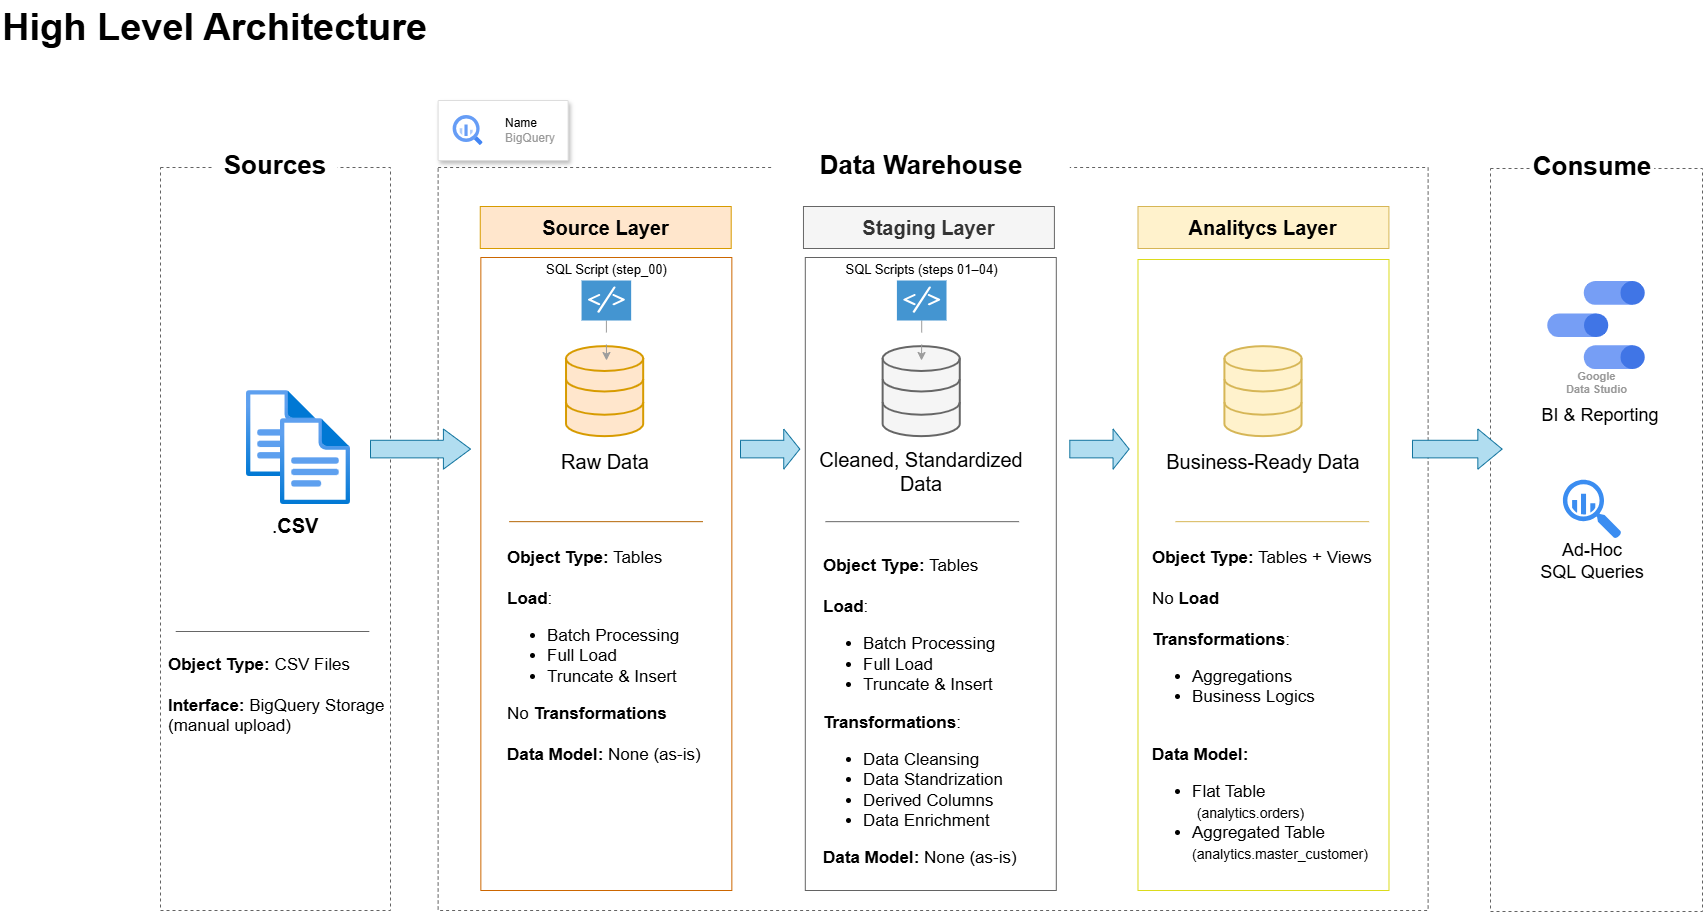

The diagram above was exported from draw.io. Its source (the exported page's mxGraphModel, read from the mxfile embedded in the PNG):
<mxGraphModel dx="1554" dy="2114" grid="1" gridSize="10" guides="1" tooltips="1" connect="1" arrows="1" fold="1" page="1" pageScale="1" pageWidth="1920" pageHeight="1200" math="0" shadow="0">
  <root>
    <mxCell id="PmAsDYt7ePFWswJWPdAt-0" />
    <mxCell id="PmAsDYt7ePFWswJWPdAt-1" parent="PmAsDYt7ePFWswJWPdAt-0" />
    <mxCell id="htLx2qYJ6O2MrZUwvxSp-0" parent="PmAsDYt7ePFWswJWPdAt-1" style="text;html=1;strokeColor=none;fillColor=none;align=left;verticalAlign=middle;whiteSpace=wrap;rounded=0;fontSize=38;fontFamily=Helvetica;" value="&lt;font style=&quot;font-size: 38px;&quot;&gt;&lt;b style=&quot;font-size: 38px;&quot;&gt;High Level Architecture&lt;br style=&quot;font-size: 38px;&quot;&gt;&lt;/b&gt;&lt;/font&gt;" vertex="1">
      <mxGeometry height="54" width="480" x="50" y="-1140" as="geometry" />
    </mxCell>
    <mxCell id="9O1I6l7ymoWSYBFQMa-3-24" parent="PmAsDYt7ePFWswJWPdAt-1" style="rounded=0;whiteSpace=wrap;html=1;hachureGap=4;fontFamily=Helvetica;fontSize=20;fillStyle=cross-hatch;strokeColor=#636363;fillColor=none;dashed=1;" value="" vertex="1">
      <mxGeometry height="743" width="212" x="1540" y="-972" as="geometry" />
    </mxCell>
    <mxCell id="9O1I6l7ymoWSYBFQMa-3-25" parent="PmAsDYt7ePFWswJWPdAt-1" style="rounded=0;whiteSpace=wrap;html=1;hachureGap=4;fontFamily=Helvetica;fontSize=20;fillStyle=cross-hatch;strokeColor=#636363;fillColor=none;dashed=1;" value="" vertex="1">
      <mxGeometry height="743" width="230" x="210" y="-973" as="geometry" />
    </mxCell>
    <mxCell id="9O1I6l7ymoWSYBFQMa-3-26" parent="PmAsDYt7ePFWswJWPdAt-1" style="rounded=0;whiteSpace=wrap;html=1;hachureGap=4;fontFamily=Helvetica;fontSize=20;fillStyle=cross-hatch;strokeColor=#636363;fillColor=none;dashed=1;" value="" vertex="1">
      <mxGeometry height="743" width="990" x="487.62" y="-973" as="geometry" />
    </mxCell>
    <mxCell id="9O1I6l7ymoWSYBFQMa-3-27" parent="PmAsDYt7ePFWswJWPdAt-1" style="rounded=0;whiteSpace=wrap;html=1;hachureGap=4;fontFamily=Helvetica;fontSize=20;fillStyle=cross-hatch;strokeColor=#DBDB1C;fillColor=none;" value="" vertex="1">
      <mxGeometry height="631" width="251" x="1187.48" y="-881" as="geometry" />
    </mxCell>
    <mxCell id="9O1I6l7ymoWSYBFQMa-3-28" parent="PmAsDYt7ePFWswJWPdAt-1" style="rounded=0;whiteSpace=wrap;html=1;hachureGap=4;fontFamily=Helvetica;fontSize=20;fillStyle=cross-hatch;strokeColor=#636363;fillColor=none;" value="" vertex="1">
      <mxGeometry height="633" width="251" x="854.8" y="-883" as="geometry" />
    </mxCell>
    <mxCell id="9O1I6l7ymoWSYBFQMa-3-29" parent="PmAsDYt7ePFWswJWPdAt-1" style="rounded=0;whiteSpace=wrap;html=1;hachureGap=4;fontFamily=Helvetica;fontSize=20;fillStyle=cross-hatch;strokeColor=#CC6600;fillColor=none;" value="" vertex="1">
      <mxGeometry height="633" width="251" x="530.35" y="-883" as="geometry" />
    </mxCell>
    <mxCell id="9O1I6l7ymoWSYBFQMa-3-45" parent="PmAsDYt7ePFWswJWPdAt-1" style="text;html=1;strokeColor=none;fillColor=none;align=left;verticalAlign=middle;whiteSpace=wrap;rounded=0;fontSize=17;" value="&lt;b style=&quot;background-color: initial; font-size: 17px;&quot;&gt;Object Type:&lt;/b&gt;&lt;span style=&quot;background-color: initial; font-size: 17px;&quot;&gt; CSV Files&lt;br style=&quot;font-size: 17px;&quot;&gt;&lt;br style=&quot;font-size: 17px;&quot;&gt;&lt;/span&gt;&lt;span style=&quot;font-size: 17px;&quot;&gt;&lt;b style=&quot;font-size: 17px;&quot;&gt;Interface:&amp;nbsp;&lt;/b&gt;&lt;/span&gt;BigQuery Storage (manual upload)" vertex="1">
      <mxGeometry height="60" width="226.5" x="216.37" y="-475" as="geometry" />
    </mxCell>
    <mxCell id="9O1I6l7ymoWSYBFQMa-3-50" parent="PmAsDYt7ePFWswJWPdAt-1" style="rounded=0;whiteSpace=wrap;html=1;hachureGap=4;fontFamily=Helvetica;fontSize=20;fillStyle=auto;strokeColor=#d79b00;fillColor=#ffe6cc;fontStyle=1;" value="Source Layer" vertex="1">
      <mxGeometry height="42" width="250.94" x="529.76" y="-934" as="geometry" />
    </mxCell>
    <mxCell id="9O1I6l7ymoWSYBFQMa-3-51" parent="PmAsDYt7ePFWswJWPdAt-1" style="rounded=0;whiteSpace=wrap;html=1;hachureGap=4;fontFamily=Helvetica;fontSize=20;fillStyle=auto;strokeColor=#666666;fillColor=#f5f5f5;fontStyle=1;fontColor=#333333;" value="Staging Layer" vertex="1">
      <mxGeometry height="42" width="250.94" x="852.97" y="-934" as="geometry" />
    </mxCell>
    <mxCell id="9O1I6l7ymoWSYBFQMa-3-52" parent="PmAsDYt7ePFWswJWPdAt-1" style="rounded=0;whiteSpace=wrap;html=1;hachureGap=4;fontFamily=Helvetica;fontSize=20;fillStyle=auto;strokeColor=#d6b656;fillColor=#fff2cc;fontStyle=1;" value="Analitycs Layer" vertex="1">
      <mxGeometry height="42" width="250.94" x="1187.4799999999998" y="-934" as="geometry" />
    </mxCell>
    <mxCell id="9O1I6l7ymoWSYBFQMa-3-53" parent="PmAsDYt7ePFWswJWPdAt-1" style="rounded=0;whiteSpace=wrap;html=1;fillColor=default;strokeColor=none;" value="&lt;b&gt;&lt;font style=&quot;font-size: 26px;&quot;&gt;Data Warehouse&lt;/font&gt;&lt;/b&gt;" vertex="1">
      <mxGeometry height="30" width="296.19" x="823.12" y="-990" as="geometry" />
    </mxCell>
    <mxCell id="9O1I6l7ymoWSYBFQMa-3-57" parent="PmAsDYt7ePFWswJWPdAt-1" style="rounded=0;whiteSpace=wrap;html=1;fillColor=default;strokeColor=none;" value="&lt;b&gt;&lt;font style=&quot;font-size: 26px;&quot;&gt;Sources&lt;/font&gt;&lt;/b&gt;" vertex="1">
      <mxGeometry height="30" width="124.09" x="262.96" y="-990" as="geometry" />
    </mxCell>
    <mxCell id="9O1I6l7ymoWSYBFQMa-3-58" parent="PmAsDYt7ePFWswJWPdAt-1" style="rounded=0;whiteSpace=wrap;html=1;fillColor=default;strokeColor=none;" value="&lt;b&gt;&lt;font style=&quot;font-size: 26px;&quot;&gt;Consume&lt;/font&gt;&lt;/b&gt;" vertex="1">
      <mxGeometry height="30" width="124.09" x="1579.5799999999997" y="-989" as="geometry" />
    </mxCell>
    <mxCell id="9O1I6l7ymoWSYBFQMa-3-59" edge="1" parent="PmAsDYt7ePFWswJWPdAt-1" style="endArrow=none;html=1;rounded=0;exitX=0;exitY=0.5;exitDx=0;exitDy=0;strokeColor=#666666;fillColor=#f5f5f5;" value="">
      <mxGeometry height="50" relative="1" width="50" as="geometry">
        <mxPoint x="225.20999999999992" y="-509" as="sourcePoint" />
        <mxPoint x="418.84000000000003" y="-509" as="targetPoint" />
      </mxGeometry>
    </mxCell>
    <mxCell id="9O1I6l7ymoWSYBFQMa-3-71" parent="PmAsDYt7ePFWswJWPdAt-1" style="html=1;verticalLabelPosition=bottom;align=center;labelBackgroundColor=#ffffff;verticalAlign=top;strokeWidth=2;strokeColor=#d79b00;shadow=0;dashed=0;shape=mxgraph.ios7.icons.data;fillColor=#ffe6cc;" value="" vertex="1">
      <mxGeometry height="90" width="77.15" x="616.03" y="-793.84" as="geometry" />
    </mxCell>
    <mxCell id="9O1I6l7ymoWSYBFQMa-3-72" parent="PmAsDYt7ePFWswJWPdAt-1" style="html=1;verticalLabelPosition=bottom;align=center;labelBackgroundColor=#ffffff;verticalAlign=top;strokeWidth=2;strokeColor=#666666;shadow=0;dashed=0;shape=mxgraph.ios7.icons.data;fillColor=#f5f5f5;fontColor=#333333;" value="" vertex="1">
      <mxGeometry height="90" width="77.15" x="932.63" y="-793.84" as="geometry" />
    </mxCell>
    <mxCell id="9O1I6l7ymoWSYBFQMa-3-73" parent="PmAsDYt7ePFWswJWPdAt-1" style="html=1;verticalLabelPosition=bottom;align=center;labelBackgroundColor=#ffffff;verticalAlign=top;strokeWidth=2;strokeColor=#d6b656;shadow=0;dashed=0;shape=mxgraph.ios7.icons.data;fillColor=#fff2cc;" value="" vertex="1">
      <mxGeometry height="90" width="77.15" x="1274.4099999999999" y="-793.84" as="geometry" />
    </mxCell>
    <mxCell id="9O1I6l7ymoWSYBFQMa-3-74" parent="PmAsDYt7ePFWswJWPdAt-1" style="shape=singleArrow;whiteSpace=wrap;html=1;fillColor=#b1ddf0;strokeColor=#10739e;arrowWidth=0.43796185699909285;arrowSize=0.27089953548693746;" value="" vertex="1">
      <mxGeometry height="40.16" width="100" x="420" y="-711.5" as="geometry" />
    </mxCell>
    <mxCell id="9O1I6l7ymoWSYBFQMa-3-78" parent="PmAsDYt7ePFWswJWPdAt-1" style="text;html=1;strokeColor=none;fillColor=none;align=center;verticalAlign=middle;whiteSpace=wrap;rounded=0;" value="&lt;font style=&quot;font-size: 20px;&quot;&gt;Raw Data&lt;/font&gt;" vertex="1">
      <mxGeometry height="30" width="170" x="570.23" y="-693.84" as="geometry" />
    </mxCell>
    <mxCell id="9O1I6l7ymoWSYBFQMa-3-79" parent="PmAsDYt7ePFWswJWPdAt-1" style="text;html=1;strokeColor=none;fillColor=none;align=center;verticalAlign=middle;whiteSpace=wrap;rounded=0;" value="&lt;font style=&quot;font-size: 20px;&quot;&gt;Cleaned, Standardized Data&lt;/font&gt;" vertex="1">
      <mxGeometry height="30" width="230" x="856.21" y="-683.84" as="geometry" />
    </mxCell>
    <mxCell id="9O1I6l7ymoWSYBFQMa-3-82" parent="PmAsDYt7ePFWswJWPdAt-1" style="text;html=1;strokeColor=none;fillColor=none;align=center;verticalAlign=middle;whiteSpace=wrap;rounded=0;" value="&lt;font style=&quot;font-size: 20px;&quot;&gt;Business-Ready Data&lt;/font&gt;" vertex="1">
      <mxGeometry height="30" width="230" x="1197.95" y="-693.84" as="geometry" />
    </mxCell>
    <mxCell id="9O1I6l7ymoWSYBFQMa-3-83" edge="1" parent="PmAsDYt7ePFWswJWPdAt-1" style="endArrow=none;html=1;rounded=0;exitX=0;exitY=0.5;exitDx=0;exitDy=0;strokeColor=#b46504;fillColor=#fad7ac;" value="">
      <mxGeometry height="50" relative="1" width="50" as="geometry">
        <mxPoint x="558.7499999999999" y="-618.84" as="sourcePoint" />
        <mxPoint x="752.38" y="-618.84" as="targetPoint" />
      </mxGeometry>
    </mxCell>
    <mxCell id="9O1I6l7ymoWSYBFQMa-3-84" edge="1" parent="PmAsDYt7ePFWswJWPdAt-1" style="endArrow=none;html=1;rounded=0;exitX=0;exitY=0.5;exitDx=0;exitDy=0;strokeColor=#666666;fillColor=#f5f5f5;" value="">
      <mxGeometry height="50" relative="1" width="50" as="geometry">
        <mxPoint x="874.9599999999999" y="-618.84" as="sourcePoint" />
        <mxPoint x="1068.59" y="-618.84" as="targetPoint" />
      </mxGeometry>
    </mxCell>
    <mxCell id="9O1I6l7ymoWSYBFQMa-3-85" edge="1" parent="PmAsDYt7ePFWswJWPdAt-1" style="endArrow=none;html=1;rounded=0;exitX=0;exitY=0.5;exitDx=0;exitDy=0;strokeColor=#d6b656;fillColor=#fff2cc;" value="">
      <mxGeometry height="50" relative="1" width="50" as="geometry">
        <mxPoint x="1225" y="-618.84" as="sourcePoint" />
        <mxPoint x="1418.63" y="-618.84" as="targetPoint" />
      </mxGeometry>
    </mxCell>
    <mxCell id="9O1I6l7ymoWSYBFQMa-3-87" parent="PmAsDYt7ePFWswJWPdAt-1" style="text;html=1;strokeColor=none;fillColor=none;align=left;verticalAlign=middle;whiteSpace=wrap;rounded=0;fontSize=17;" value="&lt;b style=&quot;background-color: initial; font-size: 17px;&quot;&gt;Object Type:&lt;/b&gt;&lt;span style=&quot;background-color: initial; font-size: 17px;&quot;&gt; Tables&lt;br style=&quot;font-size: 17px;&quot;&gt;&lt;br style=&quot;font-size: 17px;&quot;&gt;&lt;/span&gt;&lt;b style=&quot;font-size: 17px; background-color: initial;&quot;&gt;Load&lt;/b&gt;&lt;span style=&quot;font-size: 17px; background-color: initial;&quot;&gt;:&amp;nbsp;&lt;br style=&quot;font-size: 17px;&quot;&gt;&lt;/span&gt;&lt;ul style=&quot;border-color: var(--border-color); font-size: 17px;&quot;&gt;&lt;li style=&quot;border-color: var(--border-color);&quot;&gt;Batch Processing&lt;/li&gt;&lt;li style=&quot;border-color: var(--border-color); font-size: 17px;&quot;&gt;&lt;span style=&quot;font-size: 17px;&quot;&gt;Full Load&lt;/span&gt;&lt;/li&gt;&lt;li style=&quot;border-color: var(--border-color); font-size: 17px;&quot;&gt;&lt;span style=&quot;font-size: 17px;&quot;&gt;Truncate &amp;amp; Insert&lt;/span&gt;&lt;/li&gt;&lt;/ul&gt;&lt;b style=&quot;font-size: 17px; background-color: initial;&quot;&gt;Transformations&lt;/b&gt;:&lt;span style=&quot;font-size: 17px; background-color: initial;&quot;&gt;&lt;br style=&quot;font-size: 17px;&quot;&gt;&lt;/span&gt;&lt;ul style=&quot;font-size: 17px;&quot;&gt;&lt;li style=&quot;font-size: 17px;&quot;&gt;&lt;span style=&quot;font-size: 17px; background-color: initial;&quot;&gt;Data Cleansing&lt;/span&gt;&lt;br style=&quot;font-size: 17px;&quot;&gt;&lt;/li&gt;&lt;li style=&quot;font-size: 17px;&quot;&gt;&lt;span style=&quot;font-size: 17px; background-color: initial;&quot;&gt;Data Standrization&lt;/span&gt;&lt;/li&gt;&lt;li style=&quot;font-size: 17px;&quot;&gt;&lt;span style=&quot;font-size: 17px; background-color: initial;&quot;&gt;Derived Columns&amp;nbsp;&lt;/span&gt;&lt;br style=&quot;font-size: 17px;&quot;&gt;&lt;/li&gt;&lt;li style=&quot;font-size: 17px;&quot;&gt;&lt;span style=&quot;font-size: 17px; background-color: initial;&quot;&gt;Data Enrichment&amp;nbsp;&lt;/span&gt;&lt;/li&gt;&lt;/ul&gt;&lt;b style=&quot;background-color: initial; font-size: 17px;&quot;&gt;Data Model:&lt;/b&gt;&lt;span style=&quot;background-color: initial; font-size: 17px;&quot;&gt;&amp;nbsp;&lt;/span&gt;None (as-is)" vertex="1">
      <mxGeometry height="341" width="200" x="871.2" y="-598.84" as="geometry" />
    </mxCell>
    <mxCell id="9O1I6l7ymoWSYBFQMa-3-88" parent="PmAsDYt7ePFWswJWPdAt-1" style="text;html=1;strokeColor=none;fillColor=none;align=left;verticalAlign=middle;whiteSpace=wrap;rounded=0;fontSize=17;" value="&lt;b style=&quot;background-color: initial; font-size: 17px;&quot;&gt;Object Type:&lt;/b&gt;&lt;span style=&quot;background-color: initial; font-size: 17px;&quot;&gt; Tables&lt;br style=&quot;font-size: 17px;&quot;&gt;&lt;br style=&quot;font-size: 17px;&quot;&gt;&lt;/span&gt;&lt;b style=&quot;font-size: 17px; background-color: initial;&quot;&gt;Load&lt;/b&gt;&lt;span style=&quot;font-size: 17px; background-color: initial;&quot;&gt;:&amp;nbsp;&lt;br style=&quot;font-size: 17px;&quot;&gt;&lt;/span&gt;&lt;ul style=&quot;border-color: var(--border-color); font-size: 17px;&quot;&gt;&lt;li style=&quot;border-color: var(--border-color);&quot;&gt;Batch Processing&lt;/li&gt;&lt;li style=&quot;border-color: var(--border-color); font-size: 17px;&quot;&gt;Full Load&lt;/li&gt;&lt;li style=&quot;border-color: var(--border-color); font-size: 17px;&quot;&gt;&lt;span style=&quot;font-size: 17px;&quot;&gt;Truncate &amp;amp; Insert&lt;/span&gt;&lt;/li&gt;&lt;/ul&gt;&lt;span style=&quot;font-size: 17px; background-color: initial;&quot;&gt;No &lt;b style=&quot;font-size: 17px;&quot;&gt;Transformations&lt;/b&gt;&lt;br style=&quot;font-size: 17px;&quot;&gt;&lt;/span&gt;&lt;br style=&quot;font-size: 17px;&quot;&gt;&lt;b style=&quot;background-color: initial; font-size: 17px;&quot;&gt;Data Model:&lt;/b&gt;&lt;span style=&quot;background-color: initial; font-size: 17px;&quot;&gt; None (as-is)&lt;/span&gt;" vertex="1">
      <mxGeometry height="230" width="200" x="555.23" y="-598.84" as="geometry" />
    </mxCell>
    <mxCell id="9O1I6l7ymoWSYBFQMa-3-89" parent="PmAsDYt7ePFWswJWPdAt-1" style="text;html=1;strokeColor=none;fillColor=none;align=left;verticalAlign=middle;whiteSpace=wrap;rounded=0;fontSize=17;" value="&lt;b style=&quot;background-color: initial; font-size: 17px;&quot;&gt;Object Type:&lt;/b&gt;&lt;span style=&quot;background-color: initial; font-size: 17px;&quot;&gt;&amp;nbsp;Tables + Views&lt;br style=&quot;font-size: 17px;&quot;&gt;&lt;br style=&quot;font-size: 17px;&quot;&gt;&lt;/span&gt;&lt;span style=&quot;font-size: 17px; background-color: initial;&quot;&gt;No &lt;b style=&quot;font-size: 17px;&quot;&gt;Load&lt;/b&gt;&lt;br style=&quot;font-size: 17px;&quot;&gt;&lt;br style=&quot;font-size: 17px;&quot;&gt;&lt;/span&gt;&lt;b style=&quot;font-size: 17px; background-color: initial;&quot;&gt;Transformations&lt;/b&gt;:&lt;ul style=&quot;font-size: 17px;&quot;&gt;&lt;li style=&quot;font-size: 17px;&quot;&gt;&lt;span style=&quot;font-size: 17px;&quot;&gt;Aggregations&lt;/span&gt;&lt;/li&gt;&lt;li style=&quot;font-size: 17px;&quot;&gt;&lt;span style=&quot;font-size: 17px;&quot;&gt;Business Logics&lt;/span&gt;&lt;/li&gt;&lt;/ul&gt;&lt;b style=&quot;background-color: initial; font-size: 17px;&quot;&gt;&lt;br style=&quot;font-size: 17px;&quot;&gt;&lt;span style=&quot;font-size: 17px;&quot;&gt;Data Model:&lt;/span&gt;&lt;/b&gt;&lt;ul style=&quot;border-color: var(--border-color);&quot;&gt;&lt;li style=&quot;border-color: var(--border-color);&quot;&gt;&lt;span style=&quot;font-size: 17px; border-color: var(--border-color);&quot;&gt;Flat Table&amp;nbsp; &amp;nbsp;&lt;/span&gt;&lt;span style=&quot;border-color: var(--border-color);&quot;&gt;&lt;font style=&quot;font-size: 14px;&quot;&gt;(analytics.orders)&lt;/font&gt;&lt;/span&gt;&lt;/li&gt;&lt;li style=&quot;border-color: var(--border-color);&quot;&gt;&lt;span style=&quot;font-size: 17px; border-color: var(--border-color);&quot;&gt;Aggregated Table &lt;/span&gt;&lt;span style=&quot;border-color: var(--border-color);&quot;&gt;&lt;font style=&quot;font-size: 14px;&quot;&gt;(analytics.master_customer)&lt;/font&gt;&lt;/span&gt;&lt;/li&gt;&lt;/ul&gt;" vertex="1">
      <mxGeometry height="339.84" width="230" x="1199.98" y="-595.84" as="geometry" />
    </mxCell>
    <mxCell id="9O1I6l7ymoWSYBFQMa-3-94" parent="PmAsDYt7ePFWswJWPdAt-1" style="shape=singleArrow;whiteSpace=wrap;html=1;fillColor=#b1ddf0;strokeColor=#10739e;arrowWidth=0.43796185699909285;arrowSize=0.27089953548693746;" value="" vertex="1">
      <mxGeometry height="40.16" width="59.3" x="790" y="-711.5" as="geometry" />
    </mxCell>
    <mxCell id="9O1I6l7ymoWSYBFQMa-3-95" parent="PmAsDYt7ePFWswJWPdAt-1" style="shape=singleArrow;whiteSpace=wrap;html=1;fillColor=#b1ddf0;strokeColor=#10739e;arrowWidth=0.43796185699909285;arrowSize=0.27089953548693746;" value="" vertex="1">
      <mxGeometry height="40.16" width="59.3" x="1119.31" y="-711.5" as="geometry" />
    </mxCell>
    <mxCell id="9O1I6l7ymoWSYBFQMa-3-96" parent="PmAsDYt7ePFWswJWPdAt-1" style="shape=singleArrow;whiteSpace=wrap;html=1;fillColor=#b1ddf0;strokeColor=#10739e;arrowWidth=0.43796185699909285;arrowSize=0.27089953548693746;" value="" vertex="1">
      <mxGeometry height="40.16" width="89.63" x="1461.9899999999998" y="-711.5" as="geometry" />
    </mxCell>
    <mxCell id="9O1I6l7ymoWSYBFQMa-3-104" parent="PmAsDYt7ePFWswJWPdAt-1" style="sketch=0;html=1;aspect=fixed;strokeColor=none;shadow=0;fillColor=#3B8DF1;verticalAlign=top;labelPosition=center;verticalLabelPosition=bottom;shape=mxgraph.gcp2.big_query" value="" vertex="1">
      <mxGeometry height="59" width="58.41" x="1612.4199999999998" y="-660.84" as="geometry" />
    </mxCell>
    <mxCell id="9O1I6l7ymoWSYBFQMa-3-105" parent="PmAsDYt7ePFWswJWPdAt-1" style="text;html=1;strokeColor=none;fillColor=none;align=center;verticalAlign=middle;whiteSpace=wrap;rounded=0;fontSize=18;" value="&lt;span style=&quot;font-size: 18px;&quot;&gt;Ad-Hoc &lt;br&gt;SQL Queries&lt;br style=&quot;font-size: 18px;&quot;&gt;&lt;/span&gt;" vertex="1">
      <mxGeometry height="30" width="180" x="1551.62" y="-593.84" as="geometry" />
    </mxCell>
    <mxCell id="9O1I6l7ymoWSYBFQMa-3-107" parent="PmAsDYt7ePFWswJWPdAt-1" style="text;html=1;strokeColor=none;fillColor=none;align=center;verticalAlign=middle;whiteSpace=wrap;rounded=0;fontSize=18;" value="&lt;span style=&quot;font-size: 18px;&quot;&gt;BI &amp;amp; Reporting&lt;br style=&quot;font-size: 18px;&quot;&gt;&lt;/span&gt;" vertex="1">
      <mxGeometry height="30" width="180" x="1560.37" y="-739.84" as="geometry" />
    </mxCell>
    <mxCell id="ZuXJDVdzR-EoS6bx_8SH-0" edge="1" parent="PmAsDYt7ePFWswJWPdAt-1" source="ZuXJDVdzR-EoS6bx_8SH-1" style="edgeStyle=orthogonalEdgeStyle;rounded=0;orthogonalLoop=1;jettySize=auto;html=1;dashed=1;dashPattern=12 12;strokeWidth=1;strokeColor=#9C9C9C;">
      <mxGeometry relative="1" as="geometry">
        <mxPoint x="656" y="-780" as="targetPoint" />
      </mxGeometry>
    </mxCell>
    <mxCell id="ZuXJDVdzR-EoS6bx_8SH-1" parent="PmAsDYt7ePFWswJWPdAt-1" style="shadow=0;dashed=0;html=1;strokeColor=none;fillColor=#4495D1;labelPosition=center;verticalLabelPosition=top;verticalAlign=bottom;align=center;outlineConnect=0;shape=mxgraph.veeam.script;" value="&lt;font style=&quot;font-size: 13px;&quot;&gt;SQL Script (step_00)&lt;/font&gt;" vertex="1">
      <mxGeometry height="40" width="49.6" x="631.05" y="-860" as="geometry" />
    </mxCell>
    <mxCell id="ZuXJDVdzR-EoS6bx_8SH-5" edge="1" parent="PmAsDYt7ePFWswJWPdAt-1" source="ZuXJDVdzR-EoS6bx_8SH-6" style="edgeStyle=orthogonalEdgeStyle;rounded=0;orthogonalLoop=1;jettySize=auto;html=1;dashed=1;dashPattern=12 12;strokeWidth=1;strokeColor=#9C9C9C;">
      <mxGeometry relative="1" as="geometry">
        <mxPoint x="971" y="-780" as="targetPoint" />
      </mxGeometry>
    </mxCell>
    <mxCell id="ZuXJDVdzR-EoS6bx_8SH-6" parent="PmAsDYt7ePFWswJWPdAt-1" style="shadow=0;dashed=0;html=1;strokeColor=none;fillColor=#4495D1;labelPosition=center;verticalLabelPosition=top;verticalAlign=bottom;align=center;outlineConnect=0;shape=mxgraph.veeam.script;" value="&lt;font style=&quot;font-size: 13px;&quot;&gt;SQL Scripts (steps 01–04)&lt;/font&gt;" vertex="1">
      <mxGeometry height="40" width="49.6" x="946.41" y="-860" as="geometry" />
    </mxCell>
    <mxCell id="9O1I6l7ymoWSYBFQMa-3-41" parent="PmAsDYt7ePFWswJWPdAt-1" style="image;aspect=fixed;html=1;points=[];align=center;fontSize=12;image=img/lib/azure2/general/File.svg;" value="" vertex="1">
      <mxGeometry height="86.22" width="69.98" x="296.01" y="-750.06" as="geometry" />
    </mxCell>
    <mxCell id="TB0ieSTXI2oj1Y98j2Bb-0" parent="PmAsDYt7ePFWswJWPdAt-1" style="image;aspect=fixed;html=1;points=[];align=center;fontSize=12;image=img/lib/azure2/general/File.svg;" value="" vertex="1">
      <mxGeometry height="86.22" width="69.98" x="330" y="-721.95" as="geometry" />
    </mxCell>
    <mxCell id="TB0ieSTXI2oj1Y98j2Bb-1" parent="PmAsDYt7ePFWswJWPdAt-1" style="text;html=1;strokeColor=none;fillColor=none;align=center;verticalAlign=middle;whiteSpace=wrap;rounded=0;" value="&lt;font style=&quot;font-size: 20px;&quot;&gt;.&lt;b&gt;CSV&lt;/b&gt;&lt;/font&gt;" vertex="1">
      <mxGeometry height="30" width="170" x="260" y="-630" as="geometry" />
    </mxCell>
    <mxCell id="TB0ieSTXI2oj1Y98j2Bb-3" parent="PmAsDYt7ePFWswJWPdAt-1" style="fillColor=#ffffff;strokeColor=#dddddd;shadow=1;strokeWidth=1;rounded=1;absoluteArcSize=1;arcSize=2;" value="" vertex="1">
      <mxGeometry height="60" width="130" x="487.62" y="-1040" as="geometry" />
    </mxCell>
    <mxCell id="TB0ieSTXI2oj1Y98j2Bb-4" parent="TB0ieSTXI2oj1Y98j2Bb-3" style="editableCssRules=.*;html=1;fontColor=#999999;shape=image;verticalLabelPosition=middle;verticalAlign=middle;labelPosition=right;align=left;spacingLeft=20;part=1;points=[];imageAspect=0;image=data:image/svg+xml,(base64 omitted: 1156 chars);" value="&lt;font color=&quot;#000000&quot;&gt;Name&lt;/font&gt;&lt;br&gt;BigQuery" vertex="1">
      <mxGeometry height="30" relative="1" width="30" as="geometry">
        <mxPoint x="15" y="15" as="offset" />
      </mxGeometry>
    </mxCell>
    <mxCell id="TB0ieSTXI2oj1Y98j2Bb-5" parent="PmAsDYt7ePFWswJWPdAt-1" style="sketch=0;html=1;verticalAlign=top;labelPosition=center;verticalLabelPosition=bottom;align=center;spacingTop=-6;fontSize=11;fontStyle=1;fontColor=#999999;shape=image;aspect=fixed;imageAspect=0;image=data:image/svg+xml,(base64 omitted: 2316 chars);" value="Google&#10;Data Studio" vertex="1">
      <mxGeometry height="88" width="97.26" x="1597.3700000000001" y="-859" as="geometry" />
    </mxCell>
  </root>
</mxGraphModel>